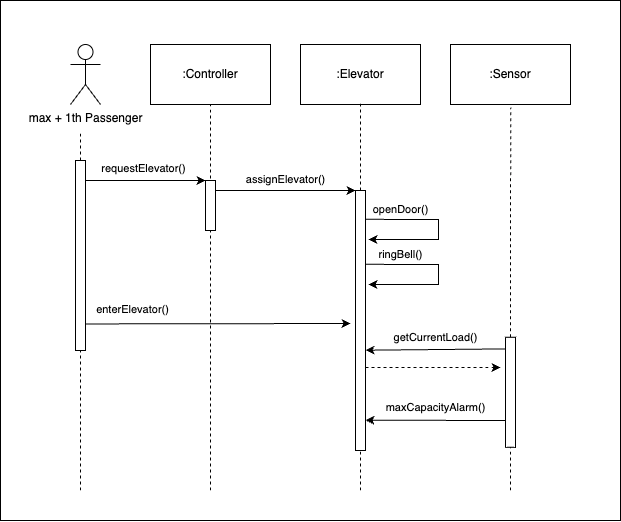

The diagram above was exported from draw.io. Its source (the exported page's mxGraphModel, read from the mxfile embedded in the PNG):
<mxGraphModel dx="1481" dy="845" grid="1" gridSize="10" guides="1" tooltips="1" connect="1" arrows="1" fold="1" page="1" pageScale="1" pageWidth="850" pageHeight="1100" math="0" shadow="0">
  <root>
    <mxCell id="0" />
    <mxCell id="1" parent="0" />
    <mxCell id="2" value="" style="whiteSpace=wrap;html=1;" vertex="1" parent="1">
      <mxGeometry x="1950" y="30" width="620" height="520" as="geometry" />
    </mxCell>
    <mxCell id="3" value="max + 1th Passenger" style="shape=umlActor;verticalLabelPosition=bottom;verticalAlign=top;html=1;outlineConnect=0;" vertex="1" parent="1">
      <mxGeometry x="2020" y="74" width="30" height="60" as="geometry" />
    </mxCell>
    <mxCell id="4" value=":Controller" style="rounded=0;whiteSpace=wrap;html=1;" vertex="1" parent="1">
      <mxGeometry x="2100" y="74" width="120" height="60" as="geometry" />
    </mxCell>
    <mxCell id="5" value=":Elevator" style="rounded=0;whiteSpace=wrap;html=1;" vertex="1" parent="1">
      <mxGeometry x="2250" y="74" width="120" height="60" as="geometry" />
    </mxCell>
    <mxCell id="6" value=":Sensor" style="rounded=0;whiteSpace=wrap;html=1;" vertex="1" parent="1">
      <mxGeometry x="2400" y="74" width="120" height="60" as="geometry" />
    </mxCell>
    <mxCell id="7" value="" style="endArrow=none;dashed=1;html=1;rounded=0;" edge="1" parent="1">
      <mxGeometry width="50" height="50" relative="1" as="geometry">
        <mxPoint x="2030" y="520" as="sourcePoint" />
        <mxPoint x="2030" y="163" as="targetPoint" />
      </mxGeometry>
    </mxCell>
    <mxCell id="8" value="" style="endArrow=none;dashed=1;html=1;rounded=0;entryX=0.5;entryY=1;entryDx=0;entryDy=0;" edge="1" target="4" parent="1">
      <mxGeometry width="50" height="50" relative="1" as="geometry">
        <mxPoint x="2160" y="520" as="sourcePoint" />
        <mxPoint x="2159.41" y="163" as="targetPoint" />
      </mxGeometry>
    </mxCell>
    <mxCell id="9" value="" style="endArrow=none;dashed=1;html=1;rounded=0;entryX=0.5;entryY=1;entryDx=0;entryDy=0;" edge="1" source="22" parent="1">
      <mxGeometry width="50" height="50" relative="1" as="geometry">
        <mxPoint x="2309.41" y="1039" as="sourcePoint" />
        <mxPoint x="2310" y="133" as="targetPoint" />
      </mxGeometry>
    </mxCell>
    <mxCell id="10" value="" style="endArrow=none;dashed=1;html=1;rounded=0;entryX=0.5;entryY=1;entryDx=0;entryDy=0;" edge="1" source="29" parent="1">
      <mxGeometry width="50" height="50" relative="1" as="geometry">
        <mxPoint x="2459.58" y="1043" as="sourcePoint" />
        <mxPoint x="2460.17" y="137" as="targetPoint" />
      </mxGeometry>
    </mxCell>
    <mxCell id="11" value="" style="rounded=0;whiteSpace=wrap;html=1;" vertex="1" parent="1">
      <mxGeometry x="2025" y="190" width="10" height="190" as="geometry" />
    </mxCell>
    <mxCell id="12" value="" style="edgeStyle=none;orthogonalLoop=1;jettySize=auto;html=1;rounded=0;entryX=0;entryY=0;entryDx=0;entryDy=0;" edge="1" target="13" parent="1">
      <mxGeometry width="80" relative="1" as="geometry">
        <mxPoint x="2035" y="210" as="sourcePoint" />
        <mxPoint x="2115" y="210" as="targetPoint" />
        <Array as="points" />
      </mxGeometry>
    </mxCell>
    <mxCell id="13" value="" style="rounded=0;whiteSpace=wrap;html=1;" vertex="1" parent="1">
      <mxGeometry x="2155" y="210" width="10" height="50" as="geometry" />
    </mxCell>
    <mxCell id="14" value="&lt;font style=&quot;font-size: 11px;&quot;&gt;requestElevator()&lt;/font&gt;" style="text;html=1;align=center;verticalAlign=middle;resizable=0;points=[];autosize=1;strokeColor=none;fillColor=none;" vertex="1" parent="1">
      <mxGeometry x="2038" y="183" width="110" height="30" as="geometry" />
    </mxCell>
    <mxCell id="15" value="" style="edgeStyle=none;orthogonalLoop=1;jettySize=auto;html=1;rounded=0;entryX=0;entryY=0;entryDx=0;entryDy=0;" edge="1" parent="1">
      <mxGeometry width="80" relative="1" as="geometry">
        <mxPoint x="2165" y="220" as="sourcePoint" />
        <mxPoint x="2305" y="220" as="targetPoint" />
        <Array as="points" />
      </mxGeometry>
    </mxCell>
    <mxCell id="16" value="&lt;font style=&quot;font-size: 11px;&quot;&gt;assignElevator()&lt;/font&gt;" style="text;html=1;align=center;verticalAlign=middle;resizable=0;points=[];autosize=1;strokeColor=none;fillColor=none;" vertex="1" parent="1">
      <mxGeometry x="2185" y="194" width="100" height="30" as="geometry" />
    </mxCell>
    <mxCell id="17" value="" style="edgeStyle=none;orthogonalLoop=1;jettySize=auto;html=1;rounded=0;" edge="1" parent="1">
      <mxGeometry width="80" relative="1" as="geometry">
        <mxPoint x="2313" y="248.69" as="sourcePoint" />
        <mxPoint x="2318" y="269" as="targetPoint" />
        <Array as="points">
          <mxPoint x="2348" y="249" />
          <mxPoint x="2388" y="249" />
          <mxPoint x="2388" y="269" />
        </Array>
      </mxGeometry>
    </mxCell>
    <mxCell id="18" value="&lt;font style=&quot;font-size: 11px;&quot;&gt;openDoor()&lt;/font&gt;" style="text;html=1;align=center;verticalAlign=middle;resizable=0;points=[];autosize=1;strokeColor=none;fillColor=none;" vertex="1" parent="1">
      <mxGeometry x="2310" y="224" width="80" height="30" as="geometry" />
    </mxCell>
    <mxCell id="19" value="" style="edgeStyle=none;orthogonalLoop=1;jettySize=auto;html=1;rounded=0;" edge="1" parent="1">
      <mxGeometry width="80" relative="1" as="geometry">
        <mxPoint x="2313" y="293.69" as="sourcePoint" />
        <mxPoint x="2318" y="314" as="targetPoint" />
        <Array as="points">
          <mxPoint x="2348" y="294" />
          <mxPoint x="2388" y="294" />
          <mxPoint x="2388" y="314" />
        </Array>
      </mxGeometry>
    </mxCell>
    <mxCell id="20" value="&lt;font style=&quot;font-size: 11px;&quot;&gt;ringBell()&lt;/font&gt;" style="text;html=1;align=center;verticalAlign=middle;resizable=0;points=[];autosize=1;strokeColor=none;fillColor=none;" vertex="1" parent="1">
      <mxGeometry x="2315" y="269" width="70" height="30" as="geometry" />
    </mxCell>
    <mxCell id="21" value="" style="endArrow=none;dashed=1;html=1;rounded=0;entryX=0.5;entryY=1;entryDx=0;entryDy=0;" edge="1" target="22" parent="1">
      <mxGeometry width="50" height="50" relative="1" as="geometry">
        <mxPoint x="2310" y="520" as="sourcePoint" />
        <mxPoint x="2310" y="133" as="targetPoint" />
      </mxGeometry>
    </mxCell>
    <mxCell id="22" value="" style="rounded=0;whiteSpace=wrap;html=1;" vertex="1" parent="1">
      <mxGeometry x="2305" y="220" width="10" height="260" as="geometry" />
    </mxCell>
    <mxCell id="23" value="" style="edgeStyle=none;orthogonalLoop=1;jettySize=auto;html=1;rounded=0;" edge="1" parent="1">
      <mxGeometry width="80" relative="1" as="geometry">
        <mxPoint x="2035" y="353.43" as="sourcePoint" />
        <mxPoint x="2300" y="353" as="targetPoint" />
        <Array as="points" />
      </mxGeometry>
    </mxCell>
    <mxCell id="24" value="&lt;font style=&quot;font-size: 11px;&quot;&gt;enterElevator()&lt;/font&gt;" style="text;html=1;align=center;verticalAlign=middle;resizable=0;points=[];autosize=1;strokeColor=none;fillColor=none;" vertex="1" parent="1">
      <mxGeometry x="2032" y="324" width="100" height="30" as="geometry" />
    </mxCell>
    <mxCell id="25" value="" style="edgeStyle=none;orthogonalLoop=1;jettySize=auto;html=1;rounded=0;startArrow=classic;startFill=1;endArrow=none;endFill=0;entryX=-0.024;entryY=0.106;entryDx=0;entryDy=0;entryPerimeter=0;" edge="1" target="29" parent="1">
      <mxGeometry width="80" relative="1" as="geometry">
        <mxPoint x="2315" y="379.71" as="sourcePoint" />
        <mxPoint x="2450" y="380" as="targetPoint" />
        <Array as="points" />
      </mxGeometry>
    </mxCell>
    <mxCell id="26" value="&lt;font style=&quot;font-size: 11px;&quot;&gt;getCurrentLoad()&lt;/font&gt;" style="text;html=1;align=center;verticalAlign=middle;resizable=0;points=[];autosize=1;strokeColor=none;fillColor=none;" vertex="1" parent="1">
      <mxGeometry x="2330" y="352" width="110" height="30" as="geometry" />
    </mxCell>
    <mxCell id="27" value="" style="edgeStyle=none;orthogonalLoop=1;jettySize=auto;html=1;rounded=0;dashed=1;" edge="1" parent="1">
      <mxGeometry width="80" relative="1" as="geometry">
        <mxPoint x="2315" y="397" as="sourcePoint" />
        <mxPoint x="2450" y="397" as="targetPoint" />
        <Array as="points" />
      </mxGeometry>
    </mxCell>
    <mxCell id="28" value="" style="endArrow=none;dashed=1;html=1;rounded=0;entryX=0.5;entryY=1;entryDx=0;entryDy=0;" edge="1" target="29" parent="1">
      <mxGeometry width="50" height="50" relative="1" as="geometry">
        <mxPoint x="2460" y="520" as="sourcePoint" />
        <mxPoint x="2460.17" y="137" as="targetPoint" />
      </mxGeometry>
    </mxCell>
    <mxCell id="29" value="" style="rounded=0;whiteSpace=wrap;html=1;" vertex="1" parent="1">
      <mxGeometry x="2455" y="366.75" width="10" height="110" as="geometry" />
    </mxCell>
    <mxCell id="30" value="" style="edgeStyle=none;orthogonalLoop=1;jettySize=auto;html=1;rounded=0;startArrow=classic;startFill=1;endArrow=none;endFill=0;entryX=-0.024;entryY=0.106;entryDx=0;entryDy=0;entryPerimeter=0;" edge="1" parent="1">
      <mxGeometry width="80" relative="1" as="geometry">
        <mxPoint x="2315" y="449.71" as="sourcePoint" />
        <mxPoint x="2455" y="450" as="targetPoint" />
        <Array as="points" />
      </mxGeometry>
    </mxCell>
    <mxCell id="31" value="&lt;font style=&quot;font-size: 11px;&quot;&gt;maxCapacityAlarm()&lt;/font&gt;" style="text;html=1;align=center;verticalAlign=middle;resizable=0;points=[];autosize=1;strokeColor=none;fillColor=none;" vertex="1" parent="1">
      <mxGeometry x="2325" y="422" width="120" height="30" as="geometry" />
    </mxCell>
  </root>
</mxGraphModel>